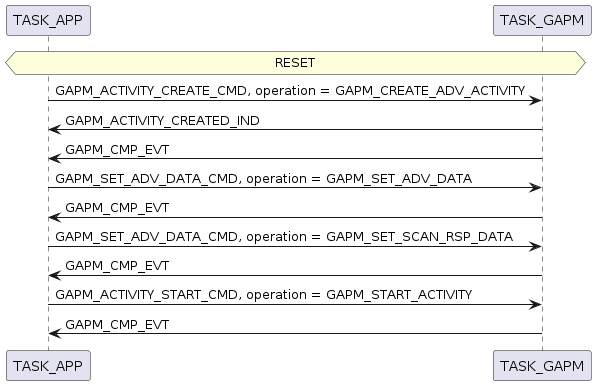

The diagram above was rendered by PlantUML. Its source (embedded in the PNG):
@startuml inline_umlgraph_4.png
hnote over TASK_APP, TASK_GAPM: RESET
TASK_APP -> TASK_GAPM: GAPM_ACTIVITY_CREATE_CMD, operation = GAPM_CREATE_ADV_ACTIVITY
TASK_GAPM -> TASK_APP: GAPM_ACTIVITY_CREATED_IND
TASK_GAPM -> TASK_APP: GAPM_CMP_EVT
TASK_APP -> TASK_GAPM: GAPM_SET_ADV_DATA_CMD, operation = GAPM_SET_ADV_DATA
TASK_GAPM -> TASK_APP: GAPM_CMP_EVT
TASK_APP -> TASK_GAPM: GAPM_SET_ADV_DATA_CMD, operation = GAPM_SET_SCAN_RSP_DATA
TASK_GAPM -> TASK_APP: GAPM_CMP_EVT
TASK_APP -> TASK_GAPM: GAPM_ACTIVITY_START_CMD, operation = GAPM_START_ACTIVITY
TASK_GAPM -> TASK_APP: GAPM_CMP_EVT
@enduml